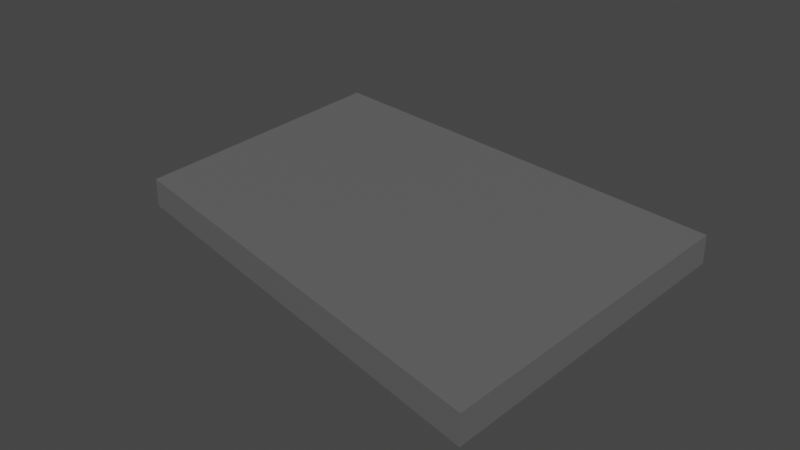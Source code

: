 # Source: d13_armadura_cqvc1.blend  (saved by Blender 3.4.6; exported with 4.5.12 LTS)
import bpy
from mathutils import Matrix  # noqa: F401  (used for matrix-valued properties, if any)

bpy.ops.wm.read_factory_settings(use_empty=True)
scene = bpy.context.scene
scene.name = 'Scene'

# ---- collections
col_terreno_caverna = bpy.data.collections.new('terreno caverna'); scene.collection.children.link(col_terreno_caverna)

# ---- materials (node trees are filled in below, after node groups)
mat_caverna = bpy.data.materials.new('caverna')
mat_caverna.use_transparent_shadow = False

# ---- material node trees
mat_caverna.use_nodes = True; mat_caverna.node_tree.nodes.clear()
_N = mat_caverna.node_tree.nodes; _L = mat_caverna.node_tree.links
n0 = _N.new('ShaderNodeBsdfPrincipled'); n0.name = 'Principled BSDF'; n0.location = (10, 300)
n0.distribution = 'GGX'
n0.subsurface_method = 'RANDOM_WALK_SKIN'
n0.inputs[0].default_value = (0.1329, 0.1329, 0.1329, 1.0)
n0.inputs[3].default_value = 1.45
n0.inputs[27].default_value = (0.0, 0.0, 0.0, 1.0)
n0.inputs[28].default_value = 1.0
n1 = _N.new('ShaderNodeOutputMaterial'); n1.name = 'Material Output'; n1.location = (300, 300)
_L.new(n0.outputs[0], n1.inputs[0])
n1.is_active_output = True

# ---- world
world_world = bpy.data.worlds.new('World'); scene.world = world_world
world_world.use_nodes = True; world_world.node_tree.nodes.clear()
_N = world_world.node_tree.nodes; _L = world_world.node_tree.links
n0 = _N.new('ShaderNodeOutputWorld'); n0.name = 'World Output'; n0.location = (300, 300)
n1 = _N.new('ShaderNodeBackground'); n1.name = 'Background'; n1.location = (10, 300)
n1.inputs[0].default_value = (0.05088, 0.05088, 0.05088, 1.0)
_L.new(n1.outputs[0], n0.inputs[0])
n0.is_active_output = True
world_world.color = (0.05088, 0.05088, 0.05088)
world_world.use_sun_shadow = False
world_world.sun_shadow_jitter_overblur = 0.0

# ---- meshes
me_cube_027 = bpy.data.meshes.new('Cube.027')
me_cube_027.from_pydata([(-12.38, 10.31, 0.7465), (-11.86, -5.595, 0.7465), (12.39, 6.647, 0.7465), (11.84, -11.36, 0.7465), (-12.38, 10.31, -0.7465), (-11.86, -5.595, -0.7465), (12.39, 6.647, -0.7465), (11.84, -11.36, -0.7465)], [], [(1, 3, 2, 0), (5, 4, 6, 7), (3, 7, 6, 2), (0, 4, 5, 1), (1, 5, 7, 3), (2, 6, 4, 0)])
_uv = me_cube_027.uv_layers.new(name='UVMap')
_uv.uv.foreach_set('vector', [0.3791, 0.0, 0.2761, 0.75, 0.2778, 0.75, 0.125, 0.75, 0.3791, 0.0, 0.125, 0.75, 0.2778, 0.75, 0.2761, 0.75, 0.2761, 0.75, 0.2761, 0.75, 0.2778, 0.75, 0.2778, 0.75, 0.125, 0.75, 0.125, 0.75, 0.3791, 0.0, 0.3791, 0.0, 0.3791, 0.0, 0.3791, 0.0, 0.2761, 0.75, 0.2761, 0.75, 0.2778, 0.75, 0.2778, 0.75, 0.125, 0.75, 0.125, 0.75])
me_cube_027.materials.append(mat_caverna)
me_cube_027.update()
arm_armature_024 = bpy.data.armatures.new('Armature.024')  # bones are not reproduced

# ---- objects
ob_d13_armadura_cqvc1 = bpy.data.objects.new('d13 armadura cqvc1', arm_armature_024)
ob_ch_o_que_vai_cair_1 = bpy.data.objects.new('chão que vai cair 1', me_cube_027)

# ---- transforms, parenting, visibility, modifiers, constraints
ob_d13_armadura_cqvc1.location = (88.37, -916.1, -9.228)
ob_d13_armadura_cqvc1.scale = (2.379, 2.379, 2.379)
ob_d13_armadura_cqvc1.show_in_front = True
ob_ch_o_que_vai_cair_1.parent = ob_d13_armadura_cqvc1
ob_ch_o_que_vai_cair_1.matrix_parent_inverse = Matrix(((0.4204, -0.0, -0.0, -37.15), (-0.0, 0.4204, 0.0, 385.1), (-0.0, -0.0, 0.4204, 3.879), (-0.0, 0.0, -0.0, 1.0)))
ob_ch_o_que_vai_cair_1.location = (88.78, -917.0, -8.331)
_vg = ob_ch_o_que_vai_cair_1.vertex_groups.new(name='Bone')
_vg.add([0, 1, 2, 3, 4, 5, 6, 7], 1.0, 'REPLACE')
_m = ob_ch_o_que_vai_cair_1.modifiers.new('Armature', 'ARMATURE')
_m.object = ob_d13_armadura_cqvc1

# ---- collection membership
col_terreno_caverna.objects.link(ob_d13_armadura_cqvc1)
col_terreno_caverna.objects.link(ob_ch_o_que_vai_cair_1)

# ---- scene / render settings (as saved in the file)
scene.frame_start = 1; scene.frame_end = 90; scene.frame_set(0)
scene.render.engine = 'BLENDER_EEVEE_NEXT'
scene.cycles.sampling_pattern = 'TABULATED_SOBOL'
scene.cycles.use_light_tree = False
scene.view_settings.view_transform = 'Filmic'
bpy.context.view_layer.update()

# ---- added for rendering (the .blend has no active camera and no usable light): camera, sun
cam_auto = bpy.data.cameras.new('AutoCamera')
cam_auto.lens = 50.0
cam_auto.sensor_width = 36.0
cam_auto.clip_end = 1000.0
ob_auto_camera = bpy.data.objects.new('AutoCamera', cam_auto)
scene.collection.objects.link(ob_auto_camera)
ob_auto_camera.location = (119.27, -954.117, 16.0584)
ob_auto_camera.rotation_euler = (1.09748, -7.21219e-08, 0.694738)
scene.camera = ob_auto_camera
light_auto_sun = bpy.data.lights.new('AutoSun', 'SUN')
light_auto_sun.energy = 3.0
light_auto_sun.angle = 0.0523599
ob_auto_sun = bpy.data.objects.new('AutoSun', light_auto_sun)
scene.collection.objects.link(ob_auto_sun)
ob_auto_sun.rotation_euler = (0.872665, 0.174533, 0.523599)
bpy.context.view_layer.update()
